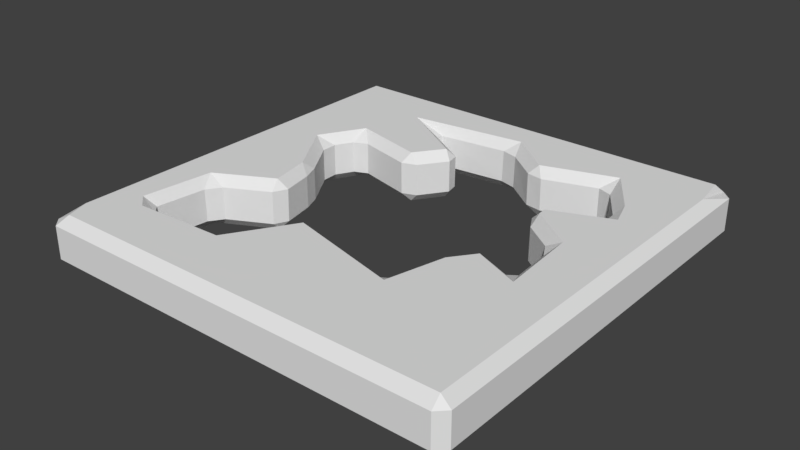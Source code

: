 # Source: project.blend  (saved by Blender 2.79.0; exported with 4.5.12 LTS)
import bpy
from mathutils import Matrix  # noqa: F401  (used for matrix-valued properties, if any)

bpy.ops.wm.read_factory_settings(use_empty=True)
scene = bpy.context.scene
scene.name = 'Scene'

# ---- collections
col_collection_1 = bpy.data.collections.new('Collection 1'); scene.collection.children.link(col_collection_1)

# ---- materials (node trees are filled in below, after node groups)
mat_material = bpy.data.materials.new('Material')
mat_material.alpha_threshold = 0.0
mat_material.use_transparent_shadow = False
mat_material.roughness = 0.5
mat_material.line_color = (0.0, 0.0, 0.0, 1.0)

# ---- material node trees

# ---- world
world_world = bpy.data.worlds.new('World'); scene.world = world_world
world_world.color = (0.05088, 0.05088, 0.05088)
world_world.use_sun_shadow = False
world_world.sun_shadow_jitter_overblur = 0.0
world_world.cycles.sampling_method = 'MANUAL'

# ---- meshes
me_cube = bpy.data.meshes.new('Cube')
me_cube.from_pydata([(2.154, 1.787, 0.6092), (2.099, 2.154, 0.6092), (2.154, 2.254, 0.7092), (2.254, 2.154, 0.7092), (2.254, -2.154, 0.7092), (2.154, -2.254, 0.7092), (2.154, -2.154, 0.6092), (-2.072, -2.154, 0.6092), (-2.154, -2.254, 0.7092), (-2.254, -2.154, 0.7092), (-2.154, -1.911, 0.6092), (-2.154, 2.254, 0.7092), (-2.154, 2.154, 0.6092), (-2.254, 2.154, 0.7092), (2.154, 2.254, 1.051), (2.099, 2.154, 1.151), (2.154, 1.787, 1.151), (2.254, 2.154, 1.051), (2.154, -2.254, 1.051), (2.254, -2.154, 1.051), (2.154, -2.154, 1.151), (-2.254, -2.154, 1.051), (-2.154, -2.254, 1.051), (-2.07, -2.154, 1.151), (-2.154, -1.915, 1.151), (-2.254, 2.154, 1.051), (-2.154, 2.154, 1.151), (-2.154, 2.254, 1.051), (1.594, 0.9544, 1.051), (1.762, 0.9143, 1.151), (1.671, 1.199, 1.151), (1.632, 1.075, 1.051), (1.136, 0.7699, 1.051), (1.051, 0.6333, 1.051), (1.147, 0.6697, 1.151), (1.05, 0.6207, 1.051), (1.139, 0.462, 1.051), (1.155, 0.5765, 1.151), (1.439, 0.2442, 1.051), (1.526, 0.08545, 1.051), (1.616, 0.2394, 1.151), (1.554, -0.3308, 1.051), (1.469, -0.3907, 1.051), (1.675, -0.5916, 1.151), (1.248, -0.2976, 1.051), (1.096, -0.3378, 1.051), (1.189, -0.3801, 1.151), (0.9769, -0.5013, 1.051), (0.8929, -0.6787, 1.051), (1.009, -0.6195, 1.151), (0.8074, -1.017, 1.051), (0.6855, -1.094, 1.051), (0.8582, -1.233, 1.151), (-0.3017, -0.8279, 1.051), (-0.4523, -0.8929, 1.051), (-0.35, -0.9181, 1.151), (-0.9163, -1.484, 1.051), (-0.7571, -1.576, 1.151), (-0.7638, -1.393, 1.051), (-1.678, -1.51, 1.051), (-1.767, -1.416, 1.051), (-1.873, -1.48, 1.151), (-1.72, -1.612, 1.151), (-1.707, -0.8871, 1.051), (-1.607, -0.741, 1.051), (-1.79, -0.7248, 1.151), (-1.165, -0.5092, 1.051), (-1.096, -0.3645, 1.051), (-1.189, -0.4072, 1.151), (-1.165, -0.03439, 1.051), (-1.238, 0.1485, 1.051), (-1.277, 0.02435, 1.151), (-1.485, 0.5456, 1.051), (-1.489, 0.7171, 1.051), (-1.654, 0.6268, 1.151), (-1.386, 0.8985, 1.051), (-1.239, 0.9607, 1.051), (-1.382, 1.099, 1.151), (-0.6601, 0.8145, 1.051), (-0.5048, 0.8711, 1.051), (-0.604, 0.9021, 1.151), (-0.3048, 1.153, 1.051), (-0.3314, 1.287, 1.051), (-0.3874, 1.203, 1.151), (-0.79, 1.571, 1.051), (-0.7758, 1.636, 1.051), (-1.167, 1.686, 1.151), (-0.03488, 1.722, 1.051), (0.1426, 1.672, 1.051), (0.09591, 1.841, 1.151), (0.4682, 1.418, 1.051), (0.6417, 1.386, 1.051), (0.5652, 1.467, 1.151), (1.194, 1.563, 1.051), (1.345, 1.51, 1.051), (1.331, 1.713, 1.151), (-1.683, -1.509, 0.7092), (-1.727, -1.613, 0.6092), (-1.881, -1.482, 0.6092), (-1.77, -1.417, 0.7091), (-0.7687, -1.39, 0.7091), (-0.7668, -1.57, 0.6092), (-0.9221, -1.481, 0.7092), (-0.458, -0.8979, 0.7092), (-0.3061, -0.8322, 0.7091), (-0.3577, -0.9261, 0.6092), (0.6836, -1.088, 0.7091), (0.808, -1.01, 0.7092), (0.8536, -1.22, 0.6092), (0.8905, -0.6971, 0.7091), (0.9739, -0.5183, 0.7091), (1.009, -0.6489, 0.6092), (1.099, -0.3427, 0.7092), (1.25, -0.297, 0.7092), (1.194, -0.3833, 0.6092), (1.46, -0.3823, 0.7091), (1.548, -0.3188, 0.7091), (1.658, -0.5647, 0.6092), (1.525, 0.08246, 0.7092), (1.438, 0.2408, 0.7092), (1.617, 0.2346, 0.6092), (1.139, 0.4569, 0.7091), (1.055, 0.6153, 0.7092), (1.157, 0.566, 0.6092), (1.053, 0.6252, 0.7091), (1.142, 0.7637, 0.7091), (1.154, 0.6571, 0.6092), (1.594, 0.9498, 0.7092), (1.631, 1.072, 0.7092), (1.669, 1.195, 0.6092), (1.761, 0.9104, 0.6092), (1.346, 1.507, 0.7092), (1.196, 1.561, 0.7092), (1.334, 1.709, 0.6092), (0.6474, 1.387, 0.7092), (0.4717, 1.416, 0.7092), (0.5722, 1.467, 0.6092), (0.1378, 1.668, 0.7091), (-0.04213, 1.718, 0.7091), (0.08394, 1.829, 0.6092), (-0.7839, 1.641, 0.7091), (-0.7983, 1.579, 0.7092), (-1.191, 1.704, 0.6092), (-0.3408, 1.296, 0.7092), (-0.3122, 1.161, 0.7091), (-0.4001, 1.216, 0.6092), (-0.5088, 0.8777, 0.7091), (-0.6623, 0.8196, 0.7092), (-0.6091, 0.9107, 0.6092), (-1.248, 0.9672, 0.7092), (-1.393, 0.9041, 0.7091), (-1.398, 1.109, 0.6092), (-1.495, 0.7229, 0.7091), (-1.49, 0.5503, 0.7092), (-1.66, 0.6338, 0.6092), (-1.244, 0.1542, 0.7092), (-1.17, -0.02863, 0.7091), (-1.288, 0.03276, 0.6092), (-1.098, -0.371, 0.7092), (-1.166, -0.5142, 0.7091), (-1.191, -0.4165, 0.6092), (-1.604, -0.7397, 0.7092), (-1.705, -0.8844, 0.7092), (-1.784, -0.7194, 0.6092)], [], [(5, 18, 22, 8), (28, 127, 125, 32), (1, 129, 133, 136, 139, 142, 145, 148, 151, 154, 157, 160, 163, 98, 10, 12), (9, 21, 25, 13), (34, 37, 40, 43, 46, 49, 52, 55, 57, 62, 23, 20, 16, 29), (3, 17, 19, 4), (15, 26, 24, 61, 65, 68, 71, 74, 77, 80, 83, 86, 89, 92, 95, 30), (14, 2, 11, 27), (36, 121, 119, 38), (39, 118, 116, 41), (42, 115, 113, 44), (45, 112, 110, 47), (48, 109, 107, 50), (51, 106, 104, 53), (100, 58, 54, 103), (102, 96, 59, 56), (60, 99, 162, 63), (64, 161, 159, 66), (67, 158, 156, 69), (70, 155, 153, 72), (73, 152, 150, 75), (76, 149, 147, 78), (79, 146, 144, 81), (82, 143, 141, 84), (85, 140, 138, 87), (88, 137, 135, 90), (91, 134, 132, 93), (33, 124, 122, 35), (94, 131, 128, 31), (0, 1, 2, 3), (4, 5, 6), (7, 8, 9, 10), (11, 12, 13), (14, 15, 16, 17), (18, 19, 20), (21, 22, 23, 24), (25, 26, 27), (28, 29, 30, 31), (32, 33, 34), (35, 36, 37), (38, 39, 40), (41, 42, 43), (44, 45, 46), (47, 48, 49), (50, 51, 52), (53, 54, 55), (56, 57, 58), (59, 60, 61, 62), (63, 64, 65), (66, 67, 68), (69, 70, 71), (72, 73, 74), (75, 76, 77), (78, 79, 80), (81, 82, 83), (84, 85, 86), (87, 88, 89), (90, 91, 92), (93, 94, 95), (96, 97, 98, 99), (100, 101, 102), (103, 104, 105), (106, 107, 108), (109, 110, 111), (112, 113, 114), (115, 116, 117), (118, 119, 120), (121, 122, 123), (124, 125, 126), (127, 128, 129, 130), (131, 132, 133), (134, 135, 136), (137, 138, 139), (140, 141, 142), (143, 144, 145), (146, 147, 148), (149, 150, 151), (152, 153, 154), (155, 156, 157), (158, 159, 160), (161, 162, 163), (3, 4, 6, 0), (1, 12, 11, 2), (2, 14, 17, 3), (5, 8, 7, 6), (4, 19, 18, 5), (9, 13, 12, 10), (8, 22, 21, 9), (13, 25, 27, 11), (16, 20, 19, 17), (14, 27, 26, 15), (20, 23, 22, 18), (24, 26, 25, 21), (28, 32, 34, 29), (33, 35, 37, 34), (36, 38, 40, 37), (39, 41, 43, 40), (42, 44, 46, 43), (45, 47, 49, 46), (48, 50, 52, 49), (58, 100, 102, 56), (51, 53, 55, 52), (54, 58, 57, 55), (56, 59, 62, 57), (60, 63, 65, 61), (64, 66, 68, 65), (67, 69, 71, 68), (70, 72, 74, 71), (73, 75, 77, 74), (76, 78, 80, 77), (79, 81, 83, 80), (82, 84, 86, 83), (85, 87, 89, 86), (88, 90, 92, 89), (91, 93, 95, 92), (94, 31, 30, 95), (61, 24, 23, 62), (29, 16, 15, 30), (96, 102, 101, 97), (100, 103, 105, 101), (104, 106, 108, 105), (107, 109, 111, 108), (110, 112, 114, 111), (113, 115, 117, 114), (116, 118, 120, 117), (119, 121, 123, 120), (122, 124, 126, 123), (125, 127, 130, 126), (128, 131, 133, 129), (132, 134, 136, 133), (135, 137, 139, 136), (138, 140, 142, 139), (141, 143, 145, 142), (144, 146, 148, 145), (147, 149, 151, 148), (150, 152, 154, 151), (153, 155, 157, 154), (156, 158, 160, 157), (159, 161, 163, 160), (162, 99, 98, 163), (129, 1, 0, 130), (97, 7, 10, 98), (32, 125, 124, 33), (35, 122, 121, 36), (38, 119, 118, 39), (41, 116, 115, 42), (44, 113, 112, 45), (47, 110, 109, 48), (50, 107, 106, 51), (53, 104, 103, 54), (59, 96, 99, 60), (63, 162, 161, 64), (66, 159, 158, 67), (69, 156, 155, 70), (72, 153, 152, 73), (75, 150, 149, 76), (78, 147, 146, 79), (81, 144, 143, 82), (84, 141, 140, 85), (87, 138, 137, 88), (90, 135, 134, 91), (93, 132, 131, 94), (31, 128, 127, 28), (7, 97, 101, 105, 108, 111, 114, 117, 120, 123, 126, 130, 0, 6)])
me_cube.materials.append(mat_material)
me_cube.use_remesh_preserve_volume = False
me_cube.use_remesh_preserve_attributes = False
me_cube.use_mirror_vertex_groups = False
me_cube.update()

# ---- objects
ob_cube = bpy.data.objects.new('Cube', me_cube)

# ---- transforms, parenting, visibility, modifiers, constraints
ob_cube.location = (0.0, 0.0, 0.0)
ob_cube.lock_rotations_4d = False
ob_cube.empty_display_type = 'ARROWS'
ob_cube.lineart.crease_threshold = 0.0

# ---- collection membership
col_collection_1.objects.link(ob_cube)

# ---- scene / render settings (as saved in the file)
scene.frame_start = 1; scene.frame_end = 250; scene.frame_set(1)
scene.render.engine = 'BLENDER_EEVEE_NEXT'
scene.render.resolution_percentage = 50
scene.render.dither_intensity = 0.0
scene.cycles.use_denoising = False
scene.cycles.samples = 128
scene.cycles.sampling_pattern = 'TABULATED_SOBOL'
scene.cycles.use_adaptive_sampling = False
scene.cycles.use_light_tree = False
scene.cycles.blur_glossy = 0.0
scene.cycles.sample_clamp_indirect = 0.0
scene.view_settings.view_transform = 'Standard'
bpy.context.view_layer.update()

# ---- added for rendering (the .blend has no active camera and no usable light): camera, sun
cam_auto = bpy.data.cameras.new('AutoCamera')
cam_auto.lens = 50.0
cam_auto.sensor_width = 36.0
cam_auto.clip_end = 1000.0
ob_auto_camera = bpy.data.objects.new('AutoCamera', cam_auto)
scene.collection.objects.link(ob_auto_camera)
ob_auto_camera.location = (5.91967, -7.1036, 5.61562)
ob_auto_camera.rotation_euler = (1.09748, -7.21219e-08, 0.694738)
scene.camera = ob_auto_camera
light_auto_sun = bpy.data.lights.new('AutoSun', 'SUN')
light_auto_sun.energy = 3.0
light_auto_sun.angle = 0.0523599
ob_auto_sun = bpy.data.objects.new('AutoSun', light_auto_sun)
scene.collection.objects.link(ob_auto_sun)
ob_auto_sun.rotation_euler = (0.872665, 0.174533, 0.523599)
bpy.context.view_layer.update()
